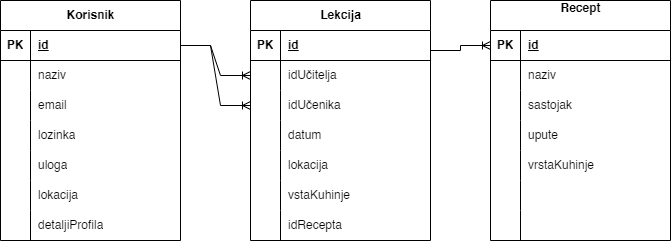

The diagram above was exported from draw.io. Its source (the exported page's mxGraphModel, read from the mxfile embedded in the PNG):
<mxGraphModel dx="1153" dy="807" grid="1" gridSize="10" guides="1" tooltips="1" connect="1" arrows="1" fold="1" page="1" pageScale="1" pageWidth="827" pageHeight="1169" math="0" shadow="0">
  <root>
    <mxCell id="0" />
    <mxCell id="1" parent="0" />
    <mxCell id="zqFfuZjOiZIF4lq1CvAs-1" value="Korisnik" style="shape=table;startSize=30;container=1;collapsible=1;childLayout=tableLayout;fixedRows=1;rowLines=0;fontStyle=1;align=center;resizeLast=1;html=1;" parent="1" vertex="1">
      <mxGeometry x="90" y="150" width="180" height="240" as="geometry" />
    </mxCell>
    <mxCell id="zqFfuZjOiZIF4lq1CvAs-2" value="" style="shape=tableRow;horizontal=0;startSize=0;swimlaneHead=0;swimlaneBody=0;fillColor=none;collapsible=0;dropTarget=0;points=[[0,0.5],[1,0.5]];portConstraint=eastwest;top=0;left=0;right=0;bottom=1;" parent="zqFfuZjOiZIF4lq1CvAs-1" vertex="1">
      <mxGeometry y="30" width="180" height="30" as="geometry" />
    </mxCell>
    <mxCell id="zqFfuZjOiZIF4lq1CvAs-3" value="PK" style="shape=partialRectangle;connectable=0;fillColor=none;top=0;left=0;bottom=0;right=0;fontStyle=1;overflow=hidden;whiteSpace=wrap;html=1;" parent="zqFfuZjOiZIF4lq1CvAs-2" vertex="1">
      <mxGeometry width="30" height="30" as="geometry">
        <mxRectangle width="30" height="30" as="alternateBounds" />
      </mxGeometry>
    </mxCell>
    <mxCell id="zqFfuZjOiZIF4lq1CvAs-4" value="id" style="shape=partialRectangle;connectable=0;fillColor=none;top=0;left=0;bottom=0;right=0;align=left;spacingLeft=6;fontStyle=5;overflow=hidden;whiteSpace=wrap;html=1;" parent="zqFfuZjOiZIF4lq1CvAs-2" vertex="1">
      <mxGeometry x="30" width="150" height="30" as="geometry">
        <mxRectangle width="150" height="30" as="alternateBounds" />
      </mxGeometry>
    </mxCell>
    <mxCell id="zqFfuZjOiZIF4lq1CvAs-5" value="" style="shape=tableRow;horizontal=0;startSize=0;swimlaneHead=0;swimlaneBody=0;fillColor=none;collapsible=0;dropTarget=0;points=[[0,0.5],[1,0.5]];portConstraint=eastwest;top=0;left=0;right=0;bottom=0;" parent="zqFfuZjOiZIF4lq1CvAs-1" vertex="1">
      <mxGeometry y="60" width="180" height="30" as="geometry" />
    </mxCell>
    <mxCell id="zqFfuZjOiZIF4lq1CvAs-6" value="" style="shape=partialRectangle;connectable=0;fillColor=none;top=0;left=0;bottom=0;right=0;editable=1;overflow=hidden;whiteSpace=wrap;html=1;" parent="zqFfuZjOiZIF4lq1CvAs-5" vertex="1">
      <mxGeometry width="30" height="30" as="geometry">
        <mxRectangle width="30" height="30" as="alternateBounds" />
      </mxGeometry>
    </mxCell>
    <mxCell id="zqFfuZjOiZIF4lq1CvAs-7" value="naziv" style="shape=partialRectangle;connectable=0;fillColor=none;top=0;left=0;bottom=0;right=0;align=left;spacingLeft=6;overflow=hidden;whiteSpace=wrap;html=1;" parent="zqFfuZjOiZIF4lq1CvAs-5" vertex="1">
      <mxGeometry x="30" width="150" height="30" as="geometry">
        <mxRectangle width="150" height="30" as="alternateBounds" />
      </mxGeometry>
    </mxCell>
    <mxCell id="zqFfuZjOiZIF4lq1CvAs-8" value="" style="shape=tableRow;horizontal=0;startSize=0;swimlaneHead=0;swimlaneBody=0;fillColor=none;collapsible=0;dropTarget=0;points=[[0,0.5],[1,0.5]];portConstraint=eastwest;top=0;left=0;right=0;bottom=0;" parent="zqFfuZjOiZIF4lq1CvAs-1" vertex="1">
      <mxGeometry y="90" width="180" height="30" as="geometry" />
    </mxCell>
    <mxCell id="zqFfuZjOiZIF4lq1CvAs-9" value="" style="shape=partialRectangle;connectable=0;fillColor=none;top=0;left=0;bottom=0;right=0;editable=1;overflow=hidden;whiteSpace=wrap;html=1;" parent="zqFfuZjOiZIF4lq1CvAs-8" vertex="1">
      <mxGeometry width="30" height="30" as="geometry">
        <mxRectangle width="30" height="30" as="alternateBounds" />
      </mxGeometry>
    </mxCell>
    <mxCell id="zqFfuZjOiZIF4lq1CvAs-10" value="email" style="shape=partialRectangle;connectable=0;fillColor=none;top=0;left=0;bottom=0;right=0;align=left;spacingLeft=6;overflow=hidden;whiteSpace=wrap;html=1;" parent="zqFfuZjOiZIF4lq1CvAs-8" vertex="1">
      <mxGeometry x="30" width="150" height="30" as="geometry">
        <mxRectangle width="150" height="30" as="alternateBounds" />
      </mxGeometry>
    </mxCell>
    <mxCell id="zqFfuZjOiZIF4lq1CvAs-11" value="" style="shape=tableRow;horizontal=0;startSize=0;swimlaneHead=0;swimlaneBody=0;fillColor=none;collapsible=0;dropTarget=0;points=[[0,0.5],[1,0.5]];portConstraint=eastwest;top=0;left=0;right=0;bottom=0;" parent="zqFfuZjOiZIF4lq1CvAs-1" vertex="1">
      <mxGeometry y="120" width="180" height="30" as="geometry" />
    </mxCell>
    <mxCell id="zqFfuZjOiZIF4lq1CvAs-12" value="" style="shape=partialRectangle;connectable=0;fillColor=none;top=0;left=0;bottom=0;right=0;editable=1;overflow=hidden;whiteSpace=wrap;html=1;" parent="zqFfuZjOiZIF4lq1CvAs-11" vertex="1">
      <mxGeometry width="30" height="30" as="geometry">
        <mxRectangle width="30" height="30" as="alternateBounds" />
      </mxGeometry>
    </mxCell>
    <mxCell id="zqFfuZjOiZIF4lq1CvAs-13" value="lozinka" style="shape=partialRectangle;connectable=0;fillColor=none;top=0;left=0;bottom=0;right=0;align=left;spacingLeft=6;overflow=hidden;whiteSpace=wrap;html=1;" parent="zqFfuZjOiZIF4lq1CvAs-11" vertex="1">
      <mxGeometry x="30" width="150" height="30" as="geometry">
        <mxRectangle width="150" height="30" as="alternateBounds" />
      </mxGeometry>
    </mxCell>
    <mxCell id="zqFfuZjOiZIF4lq1CvAs-18" value="" style="shape=tableRow;horizontal=0;startSize=0;swimlaneHead=0;swimlaneBody=0;fillColor=none;collapsible=0;dropTarget=0;points=[[0,0.5],[1,0.5]];portConstraint=eastwest;top=0;left=0;right=0;bottom=0;" parent="zqFfuZjOiZIF4lq1CvAs-1" vertex="1">
      <mxGeometry y="150" width="180" height="30" as="geometry" />
    </mxCell>
    <mxCell id="zqFfuZjOiZIF4lq1CvAs-19" value="" style="shape=partialRectangle;connectable=0;fillColor=none;top=0;left=0;bottom=0;right=0;editable=1;overflow=hidden;whiteSpace=wrap;html=1;" parent="zqFfuZjOiZIF4lq1CvAs-18" vertex="1">
      <mxGeometry width="30" height="30" as="geometry">
        <mxRectangle width="30" height="30" as="alternateBounds" />
      </mxGeometry>
    </mxCell>
    <mxCell id="zqFfuZjOiZIF4lq1CvAs-20" value="uloga" style="shape=partialRectangle;connectable=0;fillColor=none;top=0;left=0;bottom=0;right=0;align=left;spacingLeft=6;overflow=hidden;whiteSpace=wrap;html=1;" parent="zqFfuZjOiZIF4lq1CvAs-18" vertex="1">
      <mxGeometry x="30" width="150" height="30" as="geometry">
        <mxRectangle width="150" height="30" as="alternateBounds" />
      </mxGeometry>
    </mxCell>
    <mxCell id="zqFfuZjOiZIF4lq1CvAs-21" value="" style="shape=tableRow;horizontal=0;startSize=0;swimlaneHead=0;swimlaneBody=0;fillColor=none;collapsible=0;dropTarget=0;points=[[0,0.5],[1,0.5]];portConstraint=eastwest;top=0;left=0;right=0;bottom=0;" parent="zqFfuZjOiZIF4lq1CvAs-1" vertex="1">
      <mxGeometry y="180" width="180" height="30" as="geometry" />
    </mxCell>
    <mxCell id="zqFfuZjOiZIF4lq1CvAs-22" value="" style="shape=partialRectangle;connectable=0;fillColor=none;top=0;left=0;bottom=0;right=0;editable=1;overflow=hidden;whiteSpace=wrap;html=1;" parent="zqFfuZjOiZIF4lq1CvAs-21" vertex="1">
      <mxGeometry width="30" height="30" as="geometry">
        <mxRectangle width="30" height="30" as="alternateBounds" />
      </mxGeometry>
    </mxCell>
    <mxCell id="zqFfuZjOiZIF4lq1CvAs-23" value="lokacija" style="shape=partialRectangle;connectable=0;fillColor=none;top=0;left=0;bottom=0;right=0;align=left;spacingLeft=6;overflow=hidden;whiteSpace=wrap;html=1;" parent="zqFfuZjOiZIF4lq1CvAs-21" vertex="1">
      <mxGeometry x="30" width="150" height="30" as="geometry">
        <mxRectangle width="150" height="30" as="alternateBounds" />
      </mxGeometry>
    </mxCell>
    <mxCell id="zqFfuZjOiZIF4lq1CvAs-24" value="" style="shape=tableRow;horizontal=0;startSize=0;swimlaneHead=0;swimlaneBody=0;fillColor=none;collapsible=0;dropTarget=0;points=[[0,0.5],[1,0.5]];portConstraint=eastwest;top=0;left=0;right=0;bottom=0;" parent="zqFfuZjOiZIF4lq1CvAs-1" vertex="1">
      <mxGeometry y="210" width="180" height="30" as="geometry" />
    </mxCell>
    <mxCell id="zqFfuZjOiZIF4lq1CvAs-25" value="" style="shape=partialRectangle;connectable=0;fillColor=none;top=0;left=0;bottom=0;right=0;editable=1;overflow=hidden;whiteSpace=wrap;html=1;" parent="zqFfuZjOiZIF4lq1CvAs-24" vertex="1">
      <mxGeometry width="30" height="30" as="geometry">
        <mxRectangle width="30" height="30" as="alternateBounds" />
      </mxGeometry>
    </mxCell>
    <mxCell id="zqFfuZjOiZIF4lq1CvAs-26" value="detaljiProfila" style="shape=partialRectangle;connectable=0;fillColor=none;top=0;left=0;bottom=0;right=0;align=left;spacingLeft=6;overflow=hidden;whiteSpace=wrap;html=1;" parent="zqFfuZjOiZIF4lq1CvAs-24" vertex="1">
      <mxGeometry x="30" width="150" height="30" as="geometry">
        <mxRectangle width="150" height="30" as="alternateBounds" />
      </mxGeometry>
    </mxCell>
    <mxCell id="zqFfuZjOiZIF4lq1CvAs-27" value="Lekcija" style="shape=table;startSize=30;container=1;collapsible=1;childLayout=tableLayout;fixedRows=1;rowLines=0;fontStyle=1;align=center;resizeLast=1;html=1;" parent="1" vertex="1">
      <mxGeometry x="340" y="150" width="180" height="240" as="geometry" />
    </mxCell>
    <mxCell id="zqFfuZjOiZIF4lq1CvAs-28" value="" style="shape=tableRow;horizontal=0;startSize=0;swimlaneHead=0;swimlaneBody=0;fillColor=none;collapsible=0;dropTarget=0;points=[[0,0.5],[1,0.5]];portConstraint=eastwest;top=0;left=0;right=0;bottom=1;" parent="zqFfuZjOiZIF4lq1CvAs-27" vertex="1">
      <mxGeometry y="30" width="180" height="30" as="geometry" />
    </mxCell>
    <mxCell id="zqFfuZjOiZIF4lq1CvAs-29" value="PK" style="shape=partialRectangle;connectable=0;fillColor=none;top=0;left=0;bottom=0;right=0;fontStyle=1;overflow=hidden;whiteSpace=wrap;html=1;" parent="zqFfuZjOiZIF4lq1CvAs-28" vertex="1">
      <mxGeometry width="30" height="30" as="geometry">
        <mxRectangle width="30" height="30" as="alternateBounds" />
      </mxGeometry>
    </mxCell>
    <mxCell id="zqFfuZjOiZIF4lq1CvAs-30" value="id" style="shape=partialRectangle;connectable=0;fillColor=none;top=0;left=0;bottom=0;right=0;align=left;spacingLeft=6;fontStyle=5;overflow=hidden;whiteSpace=wrap;html=1;" parent="zqFfuZjOiZIF4lq1CvAs-28" vertex="1">
      <mxGeometry x="30" width="150" height="30" as="geometry">
        <mxRectangle width="150" height="30" as="alternateBounds" />
      </mxGeometry>
    </mxCell>
    <mxCell id="zqFfuZjOiZIF4lq1CvAs-31" value="" style="shape=tableRow;horizontal=0;startSize=0;swimlaneHead=0;swimlaneBody=0;fillColor=none;collapsible=0;dropTarget=0;points=[[0,0.5],[1,0.5]];portConstraint=eastwest;top=0;left=0;right=0;bottom=0;" parent="zqFfuZjOiZIF4lq1CvAs-27" vertex="1">
      <mxGeometry y="60" width="180" height="30" as="geometry" />
    </mxCell>
    <mxCell id="zqFfuZjOiZIF4lq1CvAs-32" value="" style="shape=partialRectangle;connectable=0;fillColor=none;top=0;left=0;bottom=0;right=0;editable=1;overflow=hidden;whiteSpace=wrap;html=1;" parent="zqFfuZjOiZIF4lq1CvAs-31" vertex="1">
      <mxGeometry width="30" height="30" as="geometry">
        <mxRectangle width="30" height="30" as="alternateBounds" />
      </mxGeometry>
    </mxCell>
    <mxCell id="zqFfuZjOiZIF4lq1CvAs-33" value="idUčitelja" style="shape=partialRectangle;connectable=0;fillColor=none;top=0;left=0;bottom=0;right=0;align=left;spacingLeft=6;overflow=hidden;whiteSpace=wrap;html=1;" parent="zqFfuZjOiZIF4lq1CvAs-31" vertex="1">
      <mxGeometry x="30" width="150" height="30" as="geometry">
        <mxRectangle width="150" height="30" as="alternateBounds" />
      </mxGeometry>
    </mxCell>
    <mxCell id="zqFfuZjOiZIF4lq1CvAs-34" value="" style="shape=tableRow;horizontal=0;startSize=0;swimlaneHead=0;swimlaneBody=0;fillColor=none;collapsible=0;dropTarget=0;points=[[0,0.5],[1,0.5]];portConstraint=eastwest;top=0;left=0;right=0;bottom=0;" parent="zqFfuZjOiZIF4lq1CvAs-27" vertex="1">
      <mxGeometry y="90" width="180" height="30" as="geometry" />
    </mxCell>
    <mxCell id="zqFfuZjOiZIF4lq1CvAs-35" value="" style="shape=partialRectangle;connectable=0;fillColor=none;top=0;left=0;bottom=0;right=0;editable=1;overflow=hidden;whiteSpace=wrap;html=1;" parent="zqFfuZjOiZIF4lq1CvAs-34" vertex="1">
      <mxGeometry width="30" height="30" as="geometry">
        <mxRectangle width="30" height="30" as="alternateBounds" />
      </mxGeometry>
    </mxCell>
    <mxCell id="zqFfuZjOiZIF4lq1CvAs-36" value="idUčenika" style="shape=partialRectangle;connectable=0;fillColor=none;top=0;left=0;bottom=0;right=0;align=left;spacingLeft=6;overflow=hidden;whiteSpace=wrap;html=1;" parent="zqFfuZjOiZIF4lq1CvAs-34" vertex="1">
      <mxGeometry x="30" width="150" height="30" as="geometry">
        <mxRectangle width="150" height="30" as="alternateBounds" />
      </mxGeometry>
    </mxCell>
    <mxCell id="zqFfuZjOiZIF4lq1CvAs-37" value="" style="shape=tableRow;horizontal=0;startSize=0;swimlaneHead=0;swimlaneBody=0;fillColor=none;collapsible=0;dropTarget=0;points=[[0,0.5],[1,0.5]];portConstraint=eastwest;top=0;left=0;right=0;bottom=0;" parent="zqFfuZjOiZIF4lq1CvAs-27" vertex="1">
      <mxGeometry y="120" width="180" height="30" as="geometry" />
    </mxCell>
    <mxCell id="zqFfuZjOiZIF4lq1CvAs-38" value="" style="shape=partialRectangle;connectable=0;fillColor=none;top=0;left=0;bottom=0;right=0;editable=1;overflow=hidden;whiteSpace=wrap;html=1;" parent="zqFfuZjOiZIF4lq1CvAs-37" vertex="1">
      <mxGeometry width="30" height="30" as="geometry">
        <mxRectangle width="30" height="30" as="alternateBounds" />
      </mxGeometry>
    </mxCell>
    <mxCell id="zqFfuZjOiZIF4lq1CvAs-39" value="datum" style="shape=partialRectangle;connectable=0;fillColor=none;top=0;left=0;bottom=0;right=0;align=left;spacingLeft=6;overflow=hidden;whiteSpace=wrap;html=1;" parent="zqFfuZjOiZIF4lq1CvAs-37" vertex="1">
      <mxGeometry x="30" width="150" height="30" as="geometry">
        <mxRectangle width="150" height="30" as="alternateBounds" />
      </mxGeometry>
    </mxCell>
    <mxCell id="zqFfuZjOiZIF4lq1CvAs-40" value="" style="shape=tableRow;horizontal=0;startSize=0;swimlaneHead=0;swimlaneBody=0;fillColor=none;collapsible=0;dropTarget=0;points=[[0,0.5],[1,0.5]];portConstraint=eastwest;top=0;left=0;right=0;bottom=0;" parent="zqFfuZjOiZIF4lq1CvAs-27" vertex="1">
      <mxGeometry y="150" width="180" height="30" as="geometry" />
    </mxCell>
    <mxCell id="zqFfuZjOiZIF4lq1CvAs-41" value="" style="shape=partialRectangle;connectable=0;fillColor=none;top=0;left=0;bottom=0;right=0;editable=1;overflow=hidden;whiteSpace=wrap;html=1;" parent="zqFfuZjOiZIF4lq1CvAs-40" vertex="1">
      <mxGeometry width="30" height="30" as="geometry">
        <mxRectangle width="30" height="30" as="alternateBounds" />
      </mxGeometry>
    </mxCell>
    <mxCell id="zqFfuZjOiZIF4lq1CvAs-42" value="lokacija" style="shape=partialRectangle;connectable=0;fillColor=none;top=0;left=0;bottom=0;right=0;align=left;spacingLeft=6;overflow=hidden;whiteSpace=wrap;html=1;" parent="zqFfuZjOiZIF4lq1CvAs-40" vertex="1">
      <mxGeometry x="30" width="150" height="30" as="geometry">
        <mxRectangle width="150" height="30" as="alternateBounds" />
      </mxGeometry>
    </mxCell>
    <mxCell id="zqFfuZjOiZIF4lq1CvAs-43" value="" style="shape=tableRow;horizontal=0;startSize=0;swimlaneHead=0;swimlaneBody=0;fillColor=none;collapsible=0;dropTarget=0;points=[[0,0.5],[1,0.5]];portConstraint=eastwest;top=0;left=0;right=0;bottom=0;" parent="zqFfuZjOiZIF4lq1CvAs-27" vertex="1">
      <mxGeometry y="180" width="180" height="30" as="geometry" />
    </mxCell>
    <mxCell id="zqFfuZjOiZIF4lq1CvAs-44" value="" style="shape=partialRectangle;connectable=0;fillColor=none;top=0;left=0;bottom=0;right=0;editable=1;overflow=hidden;whiteSpace=wrap;html=1;" parent="zqFfuZjOiZIF4lq1CvAs-43" vertex="1">
      <mxGeometry width="30" height="30" as="geometry">
        <mxRectangle width="30" height="30" as="alternateBounds" />
      </mxGeometry>
    </mxCell>
    <mxCell id="zqFfuZjOiZIF4lq1CvAs-45" value="vstaKuhinje" style="shape=partialRectangle;connectable=0;fillColor=none;top=0;left=0;bottom=0;right=0;align=left;spacingLeft=6;overflow=hidden;whiteSpace=wrap;html=1;" parent="zqFfuZjOiZIF4lq1CvAs-43" vertex="1">
      <mxGeometry x="30" width="150" height="30" as="geometry">
        <mxRectangle width="150" height="30" as="alternateBounds" />
      </mxGeometry>
    </mxCell>
    <mxCell id="zqFfuZjOiZIF4lq1CvAs-49" value="" style="shape=tableRow;horizontal=0;startSize=0;swimlaneHead=0;swimlaneBody=0;fillColor=none;collapsible=0;dropTarget=0;points=[[0,0.5],[1,0.5]];portConstraint=eastwest;top=0;left=0;right=0;bottom=0;" parent="zqFfuZjOiZIF4lq1CvAs-27" vertex="1">
      <mxGeometry y="210" width="180" height="30" as="geometry" />
    </mxCell>
    <mxCell id="zqFfuZjOiZIF4lq1CvAs-50" value="" style="shape=partialRectangle;connectable=0;fillColor=none;top=0;left=0;bottom=0;right=0;editable=1;overflow=hidden;whiteSpace=wrap;html=1;" parent="zqFfuZjOiZIF4lq1CvAs-49" vertex="1">
      <mxGeometry width="30" height="30" as="geometry">
        <mxRectangle width="30" height="30" as="alternateBounds" />
      </mxGeometry>
    </mxCell>
    <mxCell id="zqFfuZjOiZIF4lq1CvAs-51" value="idRecepta" style="shape=partialRectangle;connectable=0;fillColor=none;top=0;left=0;bottom=0;right=0;align=left;spacingLeft=6;overflow=hidden;whiteSpace=wrap;html=1;" parent="zqFfuZjOiZIF4lq1CvAs-49" vertex="1">
      <mxGeometry x="30" width="150" height="30" as="geometry">
        <mxRectangle width="150" height="30" as="alternateBounds" />
      </mxGeometry>
    </mxCell>
    <mxCell id="Z5yASNDmjfZRSU8J6Byq-5" value="Recept&lt;div&gt;&lt;br&gt;&lt;/div&gt;" style="shape=table;startSize=30;container=1;collapsible=1;childLayout=tableLayout;fixedRows=1;rowLines=0;fontStyle=1;align=center;resizeLast=1;html=1;" parent="1" vertex="1">
      <mxGeometry x="580" y="150" width="180" height="240" as="geometry" />
    </mxCell>
    <mxCell id="Z5yASNDmjfZRSU8J6Byq-6" value="" style="shape=tableRow;horizontal=0;startSize=0;swimlaneHead=0;swimlaneBody=0;fillColor=none;collapsible=0;dropTarget=0;points=[[0,0.5],[1,0.5]];portConstraint=eastwest;top=0;left=0;right=0;bottom=1;" parent="Z5yASNDmjfZRSU8J6Byq-5" vertex="1">
      <mxGeometry y="30" width="180" height="30" as="geometry" />
    </mxCell>
    <mxCell id="Z5yASNDmjfZRSU8J6Byq-7" value="PK" style="shape=partialRectangle;connectable=0;fillColor=none;top=0;left=0;bottom=0;right=0;fontStyle=1;overflow=hidden;whiteSpace=wrap;html=1;" parent="Z5yASNDmjfZRSU8J6Byq-6" vertex="1">
      <mxGeometry width="30" height="30" as="geometry">
        <mxRectangle width="30" height="30" as="alternateBounds" />
      </mxGeometry>
    </mxCell>
    <mxCell id="Z5yASNDmjfZRSU8J6Byq-8" value="id" style="shape=partialRectangle;connectable=0;fillColor=none;top=0;left=0;bottom=0;right=0;align=left;spacingLeft=6;fontStyle=5;overflow=hidden;whiteSpace=wrap;html=1;" parent="Z5yASNDmjfZRSU8J6Byq-6" vertex="1">
      <mxGeometry x="30" width="150" height="30" as="geometry">
        <mxRectangle width="150" height="30" as="alternateBounds" />
      </mxGeometry>
    </mxCell>
    <mxCell id="Z5yASNDmjfZRSU8J6Byq-9" value="" style="shape=tableRow;horizontal=0;startSize=0;swimlaneHead=0;swimlaneBody=0;fillColor=none;collapsible=0;dropTarget=0;points=[[0,0.5],[1,0.5]];portConstraint=eastwest;top=0;left=0;right=0;bottom=0;" parent="Z5yASNDmjfZRSU8J6Byq-5" vertex="1">
      <mxGeometry y="60" width="180" height="30" as="geometry" />
    </mxCell>
    <mxCell id="Z5yASNDmjfZRSU8J6Byq-10" value="" style="shape=partialRectangle;connectable=0;fillColor=none;top=0;left=0;bottom=0;right=0;editable=1;overflow=hidden;whiteSpace=wrap;html=1;" parent="Z5yASNDmjfZRSU8J6Byq-9" vertex="1">
      <mxGeometry width="30" height="30" as="geometry">
        <mxRectangle width="30" height="30" as="alternateBounds" />
      </mxGeometry>
    </mxCell>
    <mxCell id="Z5yASNDmjfZRSU8J6Byq-11" value="naziv" style="shape=partialRectangle;connectable=0;fillColor=none;top=0;left=0;bottom=0;right=0;align=left;spacingLeft=6;overflow=hidden;whiteSpace=wrap;html=1;" parent="Z5yASNDmjfZRSU8J6Byq-9" vertex="1">
      <mxGeometry x="30" width="150" height="30" as="geometry">
        <mxRectangle width="150" height="30" as="alternateBounds" />
      </mxGeometry>
    </mxCell>
    <mxCell id="Z5yASNDmjfZRSU8J6Byq-12" value="" style="shape=tableRow;horizontal=0;startSize=0;swimlaneHead=0;swimlaneBody=0;fillColor=none;collapsible=0;dropTarget=0;points=[[0,0.5],[1,0.5]];portConstraint=eastwest;top=0;left=0;right=0;bottom=0;" parent="Z5yASNDmjfZRSU8J6Byq-5" vertex="1">
      <mxGeometry y="90" width="180" height="30" as="geometry" />
    </mxCell>
    <mxCell id="Z5yASNDmjfZRSU8J6Byq-13" value="" style="shape=partialRectangle;connectable=0;fillColor=none;top=0;left=0;bottom=0;right=0;editable=1;overflow=hidden;whiteSpace=wrap;html=1;" parent="Z5yASNDmjfZRSU8J6Byq-12" vertex="1">
      <mxGeometry width="30" height="30" as="geometry">
        <mxRectangle width="30" height="30" as="alternateBounds" />
      </mxGeometry>
    </mxCell>
    <mxCell id="Z5yASNDmjfZRSU8J6Byq-14" value="sastojak" style="shape=partialRectangle;connectable=0;fillColor=none;top=0;left=0;bottom=0;right=0;align=left;spacingLeft=6;overflow=hidden;whiteSpace=wrap;html=1;" parent="Z5yASNDmjfZRSU8J6Byq-12" vertex="1">
      <mxGeometry x="30" width="150" height="30" as="geometry">
        <mxRectangle width="150" height="30" as="alternateBounds" />
      </mxGeometry>
    </mxCell>
    <mxCell id="Z5yASNDmjfZRSU8J6Byq-15" value="" style="shape=tableRow;horizontal=0;startSize=0;swimlaneHead=0;swimlaneBody=0;fillColor=none;collapsible=0;dropTarget=0;points=[[0,0.5],[1,0.5]];portConstraint=eastwest;top=0;left=0;right=0;bottom=0;" parent="Z5yASNDmjfZRSU8J6Byq-5" vertex="1">
      <mxGeometry y="120" width="180" height="30" as="geometry" />
    </mxCell>
    <mxCell id="Z5yASNDmjfZRSU8J6Byq-16" value="" style="shape=partialRectangle;connectable=0;fillColor=none;top=0;left=0;bottom=0;right=0;editable=1;overflow=hidden;whiteSpace=wrap;html=1;" parent="Z5yASNDmjfZRSU8J6Byq-15" vertex="1">
      <mxGeometry width="30" height="30" as="geometry">
        <mxRectangle width="30" height="30" as="alternateBounds" />
      </mxGeometry>
    </mxCell>
    <mxCell id="Z5yASNDmjfZRSU8J6Byq-17" value="upute" style="shape=partialRectangle;connectable=0;fillColor=none;top=0;left=0;bottom=0;right=0;align=left;spacingLeft=6;overflow=hidden;whiteSpace=wrap;html=1;" parent="Z5yASNDmjfZRSU8J6Byq-15" vertex="1">
      <mxGeometry x="30" width="150" height="30" as="geometry">
        <mxRectangle width="150" height="30" as="alternateBounds" />
      </mxGeometry>
    </mxCell>
    <mxCell id="Z5yASNDmjfZRSU8J6Byq-18" value="" style="shape=tableRow;horizontal=0;startSize=0;swimlaneHead=0;swimlaneBody=0;fillColor=none;collapsible=0;dropTarget=0;points=[[0,0.5],[1,0.5]];portConstraint=eastwest;top=0;left=0;right=0;bottom=0;" parent="Z5yASNDmjfZRSU8J6Byq-5" vertex="1">
      <mxGeometry y="150" width="180" height="30" as="geometry" />
    </mxCell>
    <mxCell id="Z5yASNDmjfZRSU8J6Byq-19" value="" style="shape=partialRectangle;connectable=0;fillColor=none;top=0;left=0;bottom=0;right=0;editable=1;overflow=hidden;whiteSpace=wrap;html=1;" parent="Z5yASNDmjfZRSU8J6Byq-18" vertex="1">
      <mxGeometry width="30" height="30" as="geometry">
        <mxRectangle width="30" height="30" as="alternateBounds" />
      </mxGeometry>
    </mxCell>
    <mxCell id="Z5yASNDmjfZRSU8J6Byq-20" value="vrstaKuhinje" style="shape=partialRectangle;connectable=0;fillColor=none;top=0;left=0;bottom=0;right=0;align=left;spacingLeft=6;overflow=hidden;whiteSpace=wrap;html=1;" parent="Z5yASNDmjfZRSU8J6Byq-18" vertex="1">
      <mxGeometry x="30" width="150" height="30" as="geometry">
        <mxRectangle width="150" height="30" as="alternateBounds" />
      </mxGeometry>
    </mxCell>
    <mxCell id="Z5yASNDmjfZRSU8J6Byq-21" value="" style="shape=tableRow;horizontal=0;startSize=0;swimlaneHead=0;swimlaneBody=0;fillColor=none;collapsible=0;dropTarget=0;points=[[0,0.5],[1,0.5]];portConstraint=eastwest;top=0;left=0;right=0;bottom=0;" parent="Z5yASNDmjfZRSU8J6Byq-5" vertex="1">
      <mxGeometry y="180" width="180" height="30" as="geometry" />
    </mxCell>
    <mxCell id="Z5yASNDmjfZRSU8J6Byq-22" value="" style="shape=partialRectangle;connectable=0;fillColor=none;top=0;left=0;bottom=0;right=0;editable=1;overflow=hidden;whiteSpace=wrap;html=1;" parent="Z5yASNDmjfZRSU8J6Byq-21" vertex="1">
      <mxGeometry width="30" height="30" as="geometry">
        <mxRectangle width="30" height="30" as="alternateBounds" />
      </mxGeometry>
    </mxCell>
    <mxCell id="Z5yASNDmjfZRSU8J6Byq-23" value="" style="shape=partialRectangle;connectable=0;fillColor=none;top=0;left=0;bottom=0;right=0;align=left;spacingLeft=6;overflow=hidden;whiteSpace=wrap;html=1;" parent="Z5yASNDmjfZRSU8J6Byq-21" vertex="1">
      <mxGeometry x="30" width="150" height="30" as="geometry">
        <mxRectangle width="150" height="30" as="alternateBounds" />
      </mxGeometry>
    </mxCell>
    <mxCell id="Z5yASNDmjfZRSU8J6Byq-24" value="" style="shape=tableRow;horizontal=0;startSize=0;swimlaneHead=0;swimlaneBody=0;fillColor=none;collapsible=0;dropTarget=0;points=[[0,0.5],[1,0.5]];portConstraint=eastwest;top=0;left=0;right=0;bottom=0;" parent="Z5yASNDmjfZRSU8J6Byq-5" vertex="1">
      <mxGeometry y="210" width="180" height="30" as="geometry" />
    </mxCell>
    <mxCell id="Z5yASNDmjfZRSU8J6Byq-25" value="" style="shape=partialRectangle;connectable=0;fillColor=none;top=0;left=0;bottom=0;right=0;editable=1;overflow=hidden;whiteSpace=wrap;html=1;" parent="Z5yASNDmjfZRSU8J6Byq-24" vertex="1">
      <mxGeometry width="30" height="30" as="geometry">
        <mxRectangle width="30" height="30" as="alternateBounds" />
      </mxGeometry>
    </mxCell>
    <mxCell id="Z5yASNDmjfZRSU8J6Byq-26" value="" style="shape=partialRectangle;connectable=0;fillColor=none;top=0;left=0;bottom=0;right=0;align=left;spacingLeft=6;overflow=hidden;whiteSpace=wrap;html=1;" parent="Z5yASNDmjfZRSU8J6Byq-24" vertex="1">
      <mxGeometry x="30" width="150" height="30" as="geometry">
        <mxRectangle width="150" height="30" as="alternateBounds" />
      </mxGeometry>
    </mxCell>
    <mxCell id="Z5yASNDmjfZRSU8J6Byq-27" value="" style="edgeStyle=entityRelationEdgeStyle;fontSize=12;html=1;endArrow=ERoneToMany;rounded=0;entryX=0;entryY=0.5;entryDx=0;entryDy=0;" parent="1" source="zqFfuZjOiZIF4lq1CvAs-2" target="zqFfuZjOiZIF4lq1CvAs-31" edge="1">
      <mxGeometry width="100" height="100" relative="1" as="geometry">
        <mxPoint x="230" y="540" as="sourcePoint" />
        <mxPoint x="330" y="440" as="targetPoint" />
      </mxGeometry>
    </mxCell>
    <mxCell id="Z5yASNDmjfZRSU8J6Byq-28" value="" style="edgeStyle=entityRelationEdgeStyle;fontSize=12;html=1;endArrow=ERoneToMany;rounded=0;exitX=1;exitY=0.5;exitDx=0;exitDy=0;" parent="1" source="zqFfuZjOiZIF4lq1CvAs-2" target="zqFfuZjOiZIF4lq1CvAs-34" edge="1">
      <mxGeometry width="100" height="100" relative="1" as="geometry">
        <mxPoint x="290" y="530" as="sourcePoint" />
        <mxPoint x="390" y="430" as="targetPoint" />
      </mxGeometry>
    </mxCell>
    <mxCell id="38BMxajTVuzrJisyVVD4-1" value="" style="edgeStyle=entityRelationEdgeStyle;fontSize=12;html=1;endArrow=ERoneToMany;rounded=0;entryX=0;entryY=0.5;entryDx=0;entryDy=0;" edge="1" parent="1" target="Z5yASNDmjfZRSU8J6Byq-6">
      <mxGeometry width="100" height="100" relative="1" as="geometry">
        <mxPoint x="520" y="200" as="sourcePoint" />
        <mxPoint x="620" y="100" as="targetPoint" />
      </mxGeometry>
    </mxCell>
  </root>
</mxGraphModel>